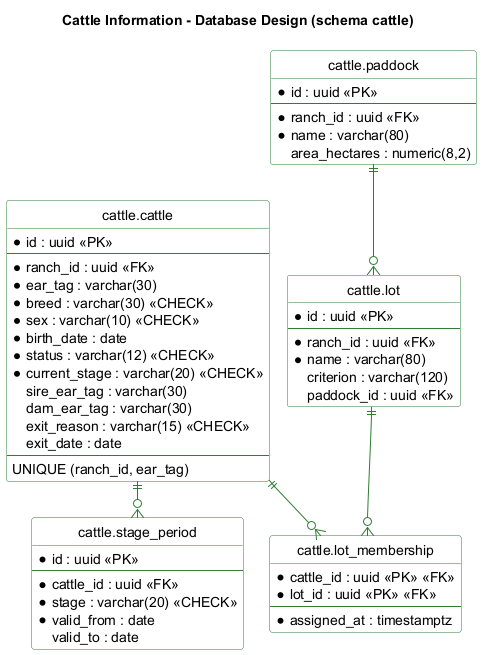

The diagram above was rendered by PlantUML. Its source (embedded in the PNG):
@startuml
!pragma layout smetana
hide circle
skinparam shadowing false
skinparam linetype ortho
skinparam class {
  BackgroundColor #FFFFFF
  BorderColor #2E7D32
  ArrowColor #2E7D32
}
title Cattle Information - Database Design (schema cattle)

entity "cattle.cattle" as c {
  * id : uuid <<PK>>
  --
  * ranch_id : uuid <<FK>>
  * ear_tag : varchar(30)
  * breed : varchar(30) <<CHECK>>
  * sex : varchar(10) <<CHECK>>
  * birth_date : date
  * status : varchar(12) <<CHECK>>
  * current_stage : varchar(20) <<CHECK>>
  sire_ear_tag : varchar(30)
  dam_ear_tag : varchar(30)
  exit_reason : varchar(15) <<CHECK>>
  exit_date : date
  --
  UNIQUE (ranch_id, ear_tag)
}
entity "cattle.stage_period" as sp {
  * id : uuid <<PK>>
  --
  * cattle_id : uuid <<FK>>
  * stage : varchar(20) <<CHECK>>
  * valid_from : date
  valid_to : date
}
entity "cattle.lot" as lot {
  * id : uuid <<PK>>
  --
  * ranch_id : uuid <<FK>>
  * name : varchar(80)
  criterion : varchar(120)
  paddock_id : uuid <<FK>>
}
entity "cattle.paddock" as pad {
  * id : uuid <<PK>>
  --
  * ranch_id : uuid <<FK>>
  * name : varchar(80)
  area_hectares : numeric(8,2)
}
entity "cattle.lot_membership" as lm {
  * cattle_id : uuid <<PK>> <<FK>>
  * lot_id : uuid <<PK>> <<FK>>
  --
  * assigned_at : timestamptz
}
c ||--o{ sp
c ||--o{ lm
lot ||--o{ lm
pad ||--o{ lot
@enduml